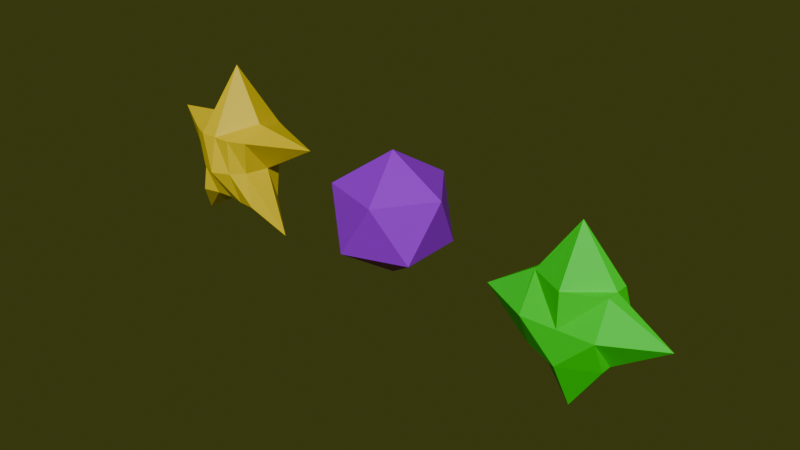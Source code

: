 # Source: untitled.blend  (saved by Blender 4.2.66; exported with 4.5.12 LTS)
import bpy
from mathutils import Matrix  # noqa: F401  (used for matrix-valued properties, if any)

bpy.ops.wm.read_factory_settings(use_empty=True)
scene = bpy.context.scene
scene.name = 'Scene'

# ---- collections
col_collection = bpy.data.collections.new('Collection'); scene.collection.children.link(col_collection)
col_collection_2 = bpy.data.collections.new('Collection 2'); scene.collection.children.link(col_collection_2)
col_collection_3 = bpy.data.collections.new('Collection 3'); scene.collection.children.link(col_collection_3)

# ---- materials (node trees are filled in below, after node groups)
mat_material_002 = bpy.data.materials.new('Material.002')
mat_material_003 = bpy.data.materials.new('Material.003')
mat_material_001 = bpy.data.materials.new('Material.001')

# ---- material node trees
mat_material_002.use_nodes = True; mat_material_002.node_tree.nodes.clear()
_N = mat_material_002.node_tree.nodes; _L = mat_material_002.node_tree.links
n0 = _N.new('ShaderNodeBsdfPrincipled'); n0.name = 'Principled BSDF'; n0.location = (10, 300)
n0.inputs[0].default_value = (0.3375, 0.0, 0.801, 1.0)
n1 = _N.new('ShaderNodeOutputMaterial'); n1.name = 'Material Output'; n1.location = (300, 300)
_L.new(n0.outputs[0], n1.inputs[0])
n1.is_active_output = True
mat_material_003.use_nodes = True; mat_material_003.node_tree.nodes.clear()
_N = mat_material_003.node_tree.nodes; _L = mat_material_003.node_tree.links
n0 = _N.new('ShaderNodeBsdfPrincipled'); n0.name = 'Principled BSDF'; n0.location = (10, 300)
n0.inputs[0].default_value = (0.0, 0.8006, 0.002806, 1.0)
n1 = _N.new('ShaderNodeOutputMaterial'); n1.name = 'Material Output'; n1.location = (300, 300)
_L.new(n0.outputs[0], n1.inputs[0])
n1.is_active_output = True
mat_material_001.use_nodes = True; mat_material_001.node_tree.nodes.clear()
_N = mat_material_001.node_tree.nodes; _L = mat_material_001.node_tree.links
n0 = _N.new('ShaderNodeBsdfPrincipled'); n0.name = 'Principled BSDF'; n0.location = (10, 300)
n0.inputs[0].default_value = (0.8003, 0.6036, 0.0, 1.0)
n1 = _N.new('ShaderNodeOutputMaterial'); n1.name = 'Material Output'; n1.location = (300, 300)
_L.new(n0.outputs[0], n1.inputs[0])
n1.is_active_output = True

# ---- world
world_world = bpy.data.worlds.new('World'); scene.world = world_world
world_world.use_nodes = True; world_world.node_tree.nodes.clear()
_N = world_world.node_tree.nodes; _L = world_world.node_tree.links
n0 = _N.new('ShaderNodeOutputWorld'); n0.name = 'World Output'; n0.location = (300, 300)
n1 = _N.new('ShaderNodeBackground'); n1.name = 'Background'; n1.location = (10, 300)
n1.inputs[0].default_value = (0.04554, 0.0509, 0.009068, 1.0)
_L.new(n1.outputs[0], n0.inputs[0])
n0.is_active_output = True
world_world.color = (0.05088, 0.05088, 0.05088)
world_world.sun_shadow_jitter_overblur = 0.0

# ---- meshes
me_icosphere = bpy.data.meshes.new('Icosphere')
me_icosphere.from_pydata([(0.0, 0.0, -1.0), (0.7236, -0.5257, -0.4472), (-0.2764, -0.8506, -0.4472), (-0.8944, 0.0, -0.4472), (-0.2764, 0.8506, -0.4472), (0.7236, 0.5257, -0.4472), (0.2764, -0.8506, 0.4472), (-0.7236, -0.5257, 0.4472), (-0.7236, 0.5257, 0.4472), (0.2764, 0.8506, 0.4472), (0.8944, 0.0, 0.4472), (0.0, 0.0, 1.0)], [], [(0, 1, 2), (1, 0, 5), (0, 2, 3), (0, 3, 4), (0, 4, 5), (1, 5, 10), (2, 1, 6), (3, 2, 7), (4, 3, 8), (5, 4, 9), (1, 10, 6), (2, 6, 7), (3, 7, 8), (4, 8, 9), (5, 9, 10), (6, 10, 11), (7, 6, 11), (8, 7, 11), (9, 8, 11), (10, 9, 11)])
_uv = me_icosphere.uv_layers.new(name='UVMap')
_uv.uv.foreach_set('vector', [0.1818, 0.0, 0.2727, 0.1575, 0.09091, 0.1575, 0.2727, 0.1575, 0.3636, 0.0, 0.4545, 0.1575, 0.9091, 0.0, 1.0, 0.1575, 0.8182, 0.1575, 0.7273, 0.0, 0.8182, 0.1575, 0.6364, 0.1575, 0.5455, 0.0, 0.6364, 0.1575, 0.4545, 0.1575, 0.2727, 0.1575, 0.4545, 0.1575, 0.3636, 0.3149, 0.09091, 0.1575, 0.2727, 0.1575, 0.1818, 0.3149, 0.8182, 0.1575, 1.0, 0.1575, 0.9091, 0.3149, 0.6364, 0.1575, 0.8182, 0.1575, 0.7273, 0.3149, 0.4545, 0.1575, 0.6364, 0.1575, 0.5455, 0.3149, 0.2727, 0.1575, 0.3636, 0.3149, 0.1818, 0.3149, 0.09091, 0.1575, 0.1818, 0.3149, 0.0, 0.3149, 0.8182, 0.1575, 0.9091, 0.3149, 0.7273, 0.3149, 0.6364, 0.1575, 0.7273, 0.3149, 0.5455, 0.3149, 0.4545, 0.1575, 0.5455, 0.3149, 0.3636, 0.3149, 0.1818, 0.3149, 0.3636, 0.3149, 0.2727, 0.4724, 0.0, 0.3149, 0.1818, 0.3149, 0.09091, 0.4724, 0.7273, 0.3149, 0.9091, 0.3149, 0.8182, 0.4724, 0.5455, 0.3149, 0.7273, 0.3149, 0.6364, 0.4724, 0.3636, 0.3149, 0.5455, 0.3149, 0.4545, 0.4724])
me_icosphere.materials.append(mat_material_002)
me_icosphere.update()
me_cone_007 = bpy.data.meshes.new('Cone.007')
me_cone_007.from_pydata([(-9.841, -1.65, -3.88), (-9.694, -4.352, -3.259), (-9.72, -1.645, 1.453), (-9.611, -4.349, 0.2742), (-7.287, -1.51, -5.123), (-7.158, -4.213, -5.331), (-7.175, -1.506, -0.2226), (-7.031, -4.208, 0.2295), (-9.85, -3.005, -7.379), (-9.581, -2.993, 4.796), (-7.027, -2.853, 3.513), (-7.296, -2.865, -8.662), (-9.782, -1.648, -1.285), (-9.648, -4.351, -1.298), (-7.229, -1.508, -2.568), (-7.095, -4.21, -2.581), (-5.252, -2.752, -3.559), (-11.61, -3.106, -0.3152), (-8.371, -1.572, 4.161), (-8.237, -4.275, 4.148), (-8.64, -1.584, -8.014), (-8.506, -4.286, -8.028), (-8.573, -2.935, -8.021), (-8.304, -2.923, 4.155), (-8.273, -6.322, -1.95), (-8.604, 0.4629, -1.916)], [], [(17, 13, 3, 9), (23, 19, 7, 10), (16, 15, 5, 11), (22, 21, 1, 8), (25, 14, 4, 20), (24, 13, 1, 21), (20, 22, 8, 0), (14, 16, 11, 4), (18, 23, 10, 6), (12, 17, 9, 2), (0, 8, 17, 12), (6, 10, 16, 14), (19, 3, 13, 24), (18, 6, 14, 25), (10, 7, 15, 16), (8, 1, 13, 17), (2, 18, 25, 12), (7, 19, 24, 15), (2, 9, 23, 18), (4, 11, 22, 20), (15, 24, 21, 5), (12, 25, 20, 0), (11, 5, 21, 22), (9, 3, 19, 23)])
_uv = me_cone_007.uv_layers.new(name='UVMap')
_uv.uv.foreach_set('vector', [0.5, 0.125, 0.625, 0.125, 0.625, 0.25, 0.5, 0.25, 0.5, 0.375, 0.625, 0.375, 0.625, 0.5, 0.5, 0.5, 0.5, 0.625, 0.625, 0.625, 0.625, 0.75, 0.5, 0.75, 0.5, 0.875, 0.625, 0.875, 0.625, 1.0, 0.5, 1.0, 0.25, 0.625, 0.375, 0.625, 0.375, 0.75, 0.25, 0.75, 0.75, 0.625, 0.875, 0.625, 0.875, 0.75, 0.75, 0.75, 0.375, 0.875, 0.5, 0.875, 0.5, 1.0, 0.375, 1.0, 0.375, 0.625, 0.5, 0.625, 0.5, 0.75, 0.375, 0.75, 0.375, 0.375, 0.5, 0.375, 0.5, 0.5, 0.375, 0.5, 0.375, 0.125, 0.5, 0.125, 0.5, 0.25, 0.375, 0.25, 0.375, 0.0, 0.5, 0.0, 0.5, 0.125, 0.375, 0.125, 0.375, 0.5, 0.5, 0.5, 0.5, 0.625, 0.375, 0.625, 0.75, 0.5, 0.875, 0.5, 0.875, 0.625, 0.75, 0.625, 0.25, 0.5, 0.375, 0.5, 0.375, 0.625, 0.25, 0.625, 0.5, 0.5, 0.625, 0.5, 0.625, 0.625, 0.5, 0.625, 0.5, 0.0, 0.625, 0.0, 0.625, 0.125, 0.5, 0.125, 0.125, 0.5, 0.25, 0.5, 0.25, 0.625, 0.125, 0.625, 0.625, 0.5, 0.75, 0.5, 0.75, 0.625, 0.625, 0.625, 0.375, 0.25, 0.5, 0.25, 0.5, 0.375, 0.375, 0.375, 0.375, 0.75, 0.5, 0.75, 0.5, 0.875, 0.375, 0.875, 0.625, 0.625, 0.75, 0.625, 0.75, 0.75, 0.625, 0.75, 0.125, 0.625, 0.25, 0.625, 0.25, 0.75, 0.125, 0.75, 0.5, 0.75, 0.625, 0.75, 0.625, 0.875, 0.5, 0.875, 0.5, 0.25, 0.625, 0.25, 0.625, 0.375, 0.5, 0.375])
me_cone_007.materials.append(mat_material_003)
me_cone_007.update()
me_cube_003 = bpy.data.meshes.new('Cube.003')
me_cube_003.from_pydata([(-1.0, -0.6855, -1.0), (-1.0, -0.7602, 1.0), (-1.0, 0.6054, -1.0), (-1.0, 0.628, 1.0), (1.0, -0.6898, -1.0), (1.0, -0.8055, 1.0), (1.0, 0.3289, -1.0), (1.0, 0.7584, 1.0), (0.0, 0.4872, -1.0), (0.0, 1.0, 1.0), (0.0, -0.56, -1.0), (0.0, -1.0, 1.0), (-0.8331, -0.6657, 0.0), (-0.8226, 0.7202, 0.0), (0.7924, 0.664, 0.0), (0.8175, -0.6511, 0.0), (0.0, -1.218, 0.0), (0.0, 1.0, 0.0), (-1.596, 0.0, -2.01), (-2.309, 0.0, 1.11), (1.588, 0.0, -1.969), (2.734, 0.0, 1.003), (0.0, 0.0, 2.855), (0.0, 0.0, -1.0), (1.0, 0.0, 0.0), (-1.0, 0.0, 0.0), (-0.5, 0.4431, -1.0), (-0.5, -1.0, 1.0), (-0.5, 1.0, 1.0), (-0.5, -0.5855, -1.0), (-0.5, 1.0, 0.0), (-0.5, -1.0, 0.0), (-0.5, 0.0, -1.366), (-0.6132, 0.0, 1.312), (0.5, 1.0, 1.0), (0.5, -0.6533, -1.0), (0.5, 0.3272, -1.0), (0.5, -1.0, 1.0), (0.5, -1.0, 0.0), (0.5, 1.0, 0.0), (0.7542, 0.02484, 1.279), (0.5, 0.0, -1.249), (0.7573, 0.05221, 1.488)], [], [(25, 19, 3, 13), (39, 34, 7, 14), (24, 21, 5, 15), (31, 27, 1, 12), (41, 20, 4, 35), (33, 19, 1, 27), (40, 22, 11, 37), (32, 23, 10, 29), (38, 37, 11, 16), (30, 28, 9, 17), (26, 30, 17, 8), (35, 38, 16, 10), (29, 31, 12, 0), (20, 24, 15, 4), (36, 39, 14, 6), (18, 25, 13, 2), (0, 12, 25, 18), (6, 14, 24, 20), (26, 8, 23, 32), (34, 9, 22, 40), (28, 3, 19, 33), (36, 6, 20, 41), (14, 7, 21, 24), (12, 1, 19, 25), (9, 28, 33, 22), (2, 26, 32, 18), (10, 16, 31, 29), (2, 13, 30, 26), (13, 3, 28, 30), (18, 32, 29, 0), (22, 33, 27, 11), (16, 11, 27, 31), (8, 36, 41, 23), (7, 34, 40, 21), (8, 17, 39, 36), (4, 15, 38, 35), (15, 5, 37, 38), (21, 40, 37, 5), (23, 41, 35, 10), (17, 9, 34, 39)])
_uv = me_cube_003.uv_layers.new(name='UVMap')
_uv.uv.foreach_set('vector', [0.5, 0.125, 0.625, 0.125, 0.625, 0.25, 0.5, 0.25, 0.5, 0.4375, 0.625, 0.4375, 0.625, 0.5, 0.5, 0.5, 0.5, 0.625, 0.625, 0.625, 0.625, 0.75, 0.5, 0.75, 0.5, 0.9375, 0.625, 0.9375, 0.625, 1.0, 0.5, 1.0, 0.3125, 0.625, 0.375, 0.625, 0.375, 0.75, 0.3125, 0.75, 0.8125, 0.625, 0.875, 0.625, 0.875, 0.75, 0.8125, 0.75, 0.6875, 0.625, 0.75, 0.625, 0.75, 0.75, 0.6875, 0.75, 0.1875, 0.625, 0.25, 0.625, 0.25, 0.75, 0.1875, 0.75, 0.5, 0.8125, 0.625, 0.8125, 0.625, 0.875, 0.5, 0.875, 0.5, 0.3125, 0.625, 0.3125, 0.625, 0.375, 0.5, 0.375, 0.375, 0.3125, 0.5, 0.3125, 0.5, 0.375, 0.375, 0.375, 0.375, 0.8125, 0.5, 0.8125, 0.5, 0.875, 0.375, 0.875, 0.375, 0.9375, 0.5, 0.9375, 0.5, 1.0, 0.375, 1.0, 0.375, 0.625, 0.5, 0.625, 0.5, 0.75, 0.375, 0.75, 0.375, 0.4375, 0.5, 0.4375, 0.5, 0.5, 0.375, 0.5, 0.375, 0.125, 0.5, 0.125, 0.5, 0.25, 0.375, 0.25, 0.375, 0.0, 0.5, 0.0, 0.5, 0.125, 0.375, 0.125, 0.375, 0.5, 0.5, 0.5, 0.5, 0.625, 0.375, 0.625, 0.1875, 0.5, 0.25, 0.5, 0.25, 0.625, 0.1875, 0.625, 0.6875, 0.5, 0.75, 0.5, 0.75, 0.625, 0.6875, 0.625, 0.8125, 0.5, 0.875, 0.5, 0.875, 0.625, 0.8125, 0.625, 0.3125, 0.5, 0.375, 0.5, 0.375, 0.625, 0.3125, 0.625, 0.5, 0.5, 0.625, 0.5, 0.625, 0.625, 0.5, 0.625, 0.5, 0.0, 0.625, 0.0, 0.625, 0.125, 0.5, 0.125, 0.75, 0.5, 0.8125, 0.5, 0.8125, 0.625, 0.75, 0.625, 0.125, 0.5, 0.1875, 0.5, 0.1875, 0.625, 0.125, 0.625, 0.375, 0.875, 0.5, 0.875, 0.5, 0.9375, 0.375, 0.9375, 0.375, 0.25, 0.5, 0.25, 0.5, 0.3125, 0.375, 0.3125, 0.5, 0.25, 0.625, 0.25, 0.625, 0.3125, 0.5, 0.3125, 0.125, 0.625, 0.1875, 0.625, 0.1875, 0.75, 0.125, 0.75, 0.75, 0.625, 0.8125, 0.625, 0.8125, 0.75, 0.75, 0.75, 0.5, 0.875, 0.625, 0.875, 0.625, 0.9375, 0.5, 0.9375, 0.25, 0.5, 0.3125, 0.5, 0.3125, 0.625, 0.25, 0.625, 0.625, 0.5, 0.6875, 0.5, 0.6875, 0.625, 0.625, 0.625, 0.375, 0.375, 0.5, 0.375, 0.5, 0.4375, 0.375, 0.4375, 0.375, 0.75, 0.5, 0.75, 0.5, 0.8125, 0.375, 0.8125, 0.5, 0.75, 0.625, 0.75, 0.625, 0.8125, 0.5, 0.8125, 0.625, 0.625, 0.6875, 0.625, 0.6875, 0.75, 0.625, 0.75, 0.25, 0.625, 0.3125, 0.625, 0.3125, 0.75, 0.25, 0.75, 0.5, 0.375, 0.625, 0.375, 0.625, 0.4375, 0.5, 0.4375])
me_cube_003.materials.append(mat_material_001)
me_cube_003.update()

# ---- objects
ob_estrella_mordada = bpy.data.objects.new('estrella mordada', me_icosphere)
ob_estrella_verde = bpy.data.objects.new('estrella verde', me_cone_007)
ob_estella_amarilla = bpy.data.objects.new('estella amarilla', me_cube_003)

# ---- transforms, parenting, visibility, modifiers, constraints
ob_estrella_mordada.location = (-14.92, 0.1764, 4.037)
ob_estrella_mordada.scale = (0.3212, 0.3212, 0.3212)
ob_estrella_verde.location = (-12.67, 0.2941, 3.572)
ob_estrella_verde.rotation_euler = (-1.572, -0.05196, 0.105)
ob_estrella_verde.scale = (0.1413, 0.1345, 0.02371)
ob_estella_amarilla.location = (-15.95, 0.1764, 4.02)
ob_estella_amarilla.scale = (0.182, 0.182, 0.182)

# ---- collection membership
col_collection.objects.link(ob_estrella_mordada)
col_collection_2.objects.link(ob_estrella_verde)
col_collection_3.objects.link(ob_estella_amarilla)

# ---- scene / render settings (as saved in the file)
scene.frame_start = 1; scene.frame_end = 250; scene.frame_set(1)
scene.render.engine = 'BLENDER_EEVEE_NEXT'
bpy.context.view_layer.update()

# ---- added for rendering (the .blend has no active camera and no usable light): camera, sun
cam_auto = bpy.data.cameras.new('AutoCamera')
cam_auto.lens = 50.0
cam_auto.sensor_width = 36.0
cam_auto.clip_end = 1000.0
ob_auto_camera = bpy.data.objects.new('AutoCamera', cam_auto)
scene.collection.objects.link(ob_auto_camera)
ob_auto_camera.location = (-11.8842, -3.41535, 6.3764)
ob_auto_camera.rotation_euler = (1.09748, -7.21219e-08, 0.694738)
scene.camera = ob_auto_camera
light_auto_sun = bpy.data.lights.new('AutoSun', 'SUN')
light_auto_sun.energy = 3.0
light_auto_sun.angle = 0.0523599
ob_auto_sun = bpy.data.objects.new('AutoSun', light_auto_sun)
scene.collection.objects.link(ob_auto_sun)
ob_auto_sun.rotation_euler = (0.872665, 0.174533, 0.523599)
bpy.context.view_layer.update()
